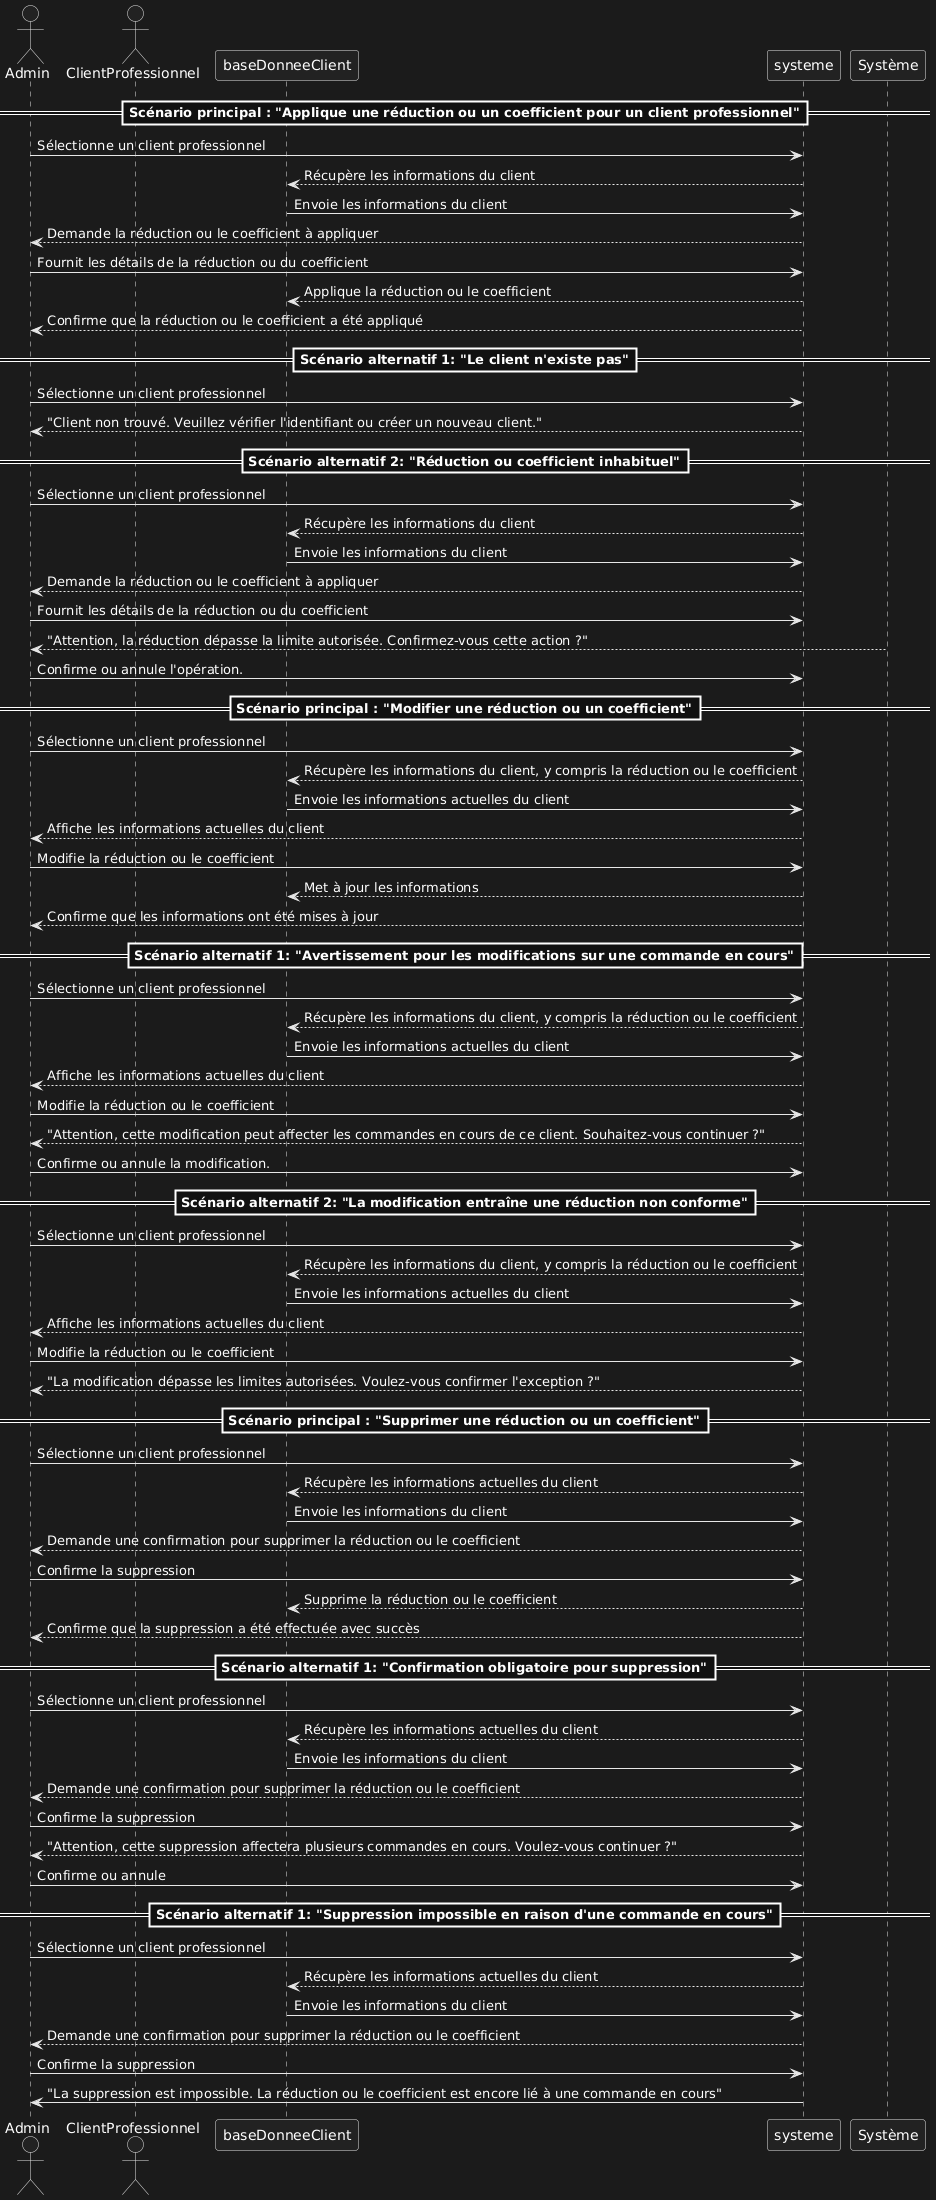

The diagram above was rendered by PlantUML. Its source (embedded in the PNG):
@startuml
'usecase d'Admin "Gérer les réductions et coefficients pour les clients professionnels"

'actors list
actor Admin
actor ClientProfessionnel as pro
participant baseDonneeClient as base
participant systeme


                                                ==Scénario principal : "Applique une réduction ou un coefficient pour un client professionnel"==

Admin -> systeme : Sélectionne un client professionnel
systeme --> base : Récupère les informations du client
base -> systeme : Envoie les informations du client
systeme --> Admin : Demande la réduction ou le coefficient à appliquer
Admin -> systeme : Fournit les détails de la réduction ou du coefficient
systeme --> base  : Applique la réduction ou le coefficient
systeme --> Admin : Confirme que la réduction ou le coefficient a été appliqué

                                               ==Scénario alternatif 1: "Le client n'existe pas"==

Admin -> systeme : Sélectionne un client professionnel
systeme --> Admin : "Client non trouvé. Veuillez vérifier l'identifiant ou créer un nouveau client."

                                               ==Scénario alternatif 2: "Réduction ou coefficient inhabituel"==

Admin -> systeme : Sélectionne un client professionnel
systeme --> base : Récupère les informations du client
base -> systeme : Envoie les informations du client
systeme --> Admin : Demande la réduction ou le coefficient à appliquer
Admin -> systeme : Fournit les détails de la réduction ou du coefficient
Système --> Admin : "Attention, la réduction dépasse la limite autorisée. Confirmez-vous cette action ?"
Admin -> systeme : Confirme ou annule l'opération.

                                               ==Scénario principal : "Modifier une réduction ou un coefficient"==

Admin -> systeme : Sélectionne un client professionnel
systeme --> base : Récupère les informations du client, y compris la réduction ou le coefficient
base -> systeme : Envoie les informations actuelles du client
systeme --> Admin : Affiche les informations actuelles du client
Admin -> systeme : Modifie la réduction ou le coefficient
systeme --> base : Met à jour les informations
systeme --> Admin : Confirme que les informations ont été mises à jour

                                             ==Scénario alternatif 1: "Avertissement pour les modifications sur une commande en cours"==

Admin -> systeme : Sélectionne un client professionnel
systeme --> base : Récupère les informations du client, y compris la réduction ou le coefficient
base -> systeme : Envoie les informations actuelles du client
systeme --> Admin : Affiche les informations actuelles du client
Admin -> systeme : Modifie la réduction ou le coefficient
systeme --> Admin : "Attention, cette modification peut affecter les commandes en cours de ce client. Souhaitez-vous continuer ?"
Admin -> systeme : Confirme ou annule la modification.

                                            ==Scénario alternatif 2: "La modification entraîne une réduction non conforme"==

Admin -> systeme : Sélectionne un client professionnel
systeme --> base : Récupère les informations du client, y compris la réduction ou le coefficient
base -> systeme : Envoie les informations actuelles du client
systeme --> Admin : Affiche les informations actuelles du client
Admin -> systeme : Modifie la réduction ou le coefficient
systeme --> Admin : "La modification dépasse les limites autorisées. Voulez-vous confirmer l'exception ?"

                                             ==Scénario principal : "Supprimer une réduction ou un coefficient"==

Admin -> systeme : Sélectionne un client professionnel
systeme --> base : Récupère les informations actuelles du client
base -> systeme : Envoie les informations du client
systeme --> Admin : Demande une confirmation pour supprimer la réduction ou le coefficient
Admin -> systeme : Confirme la suppression
systeme --> base : Supprime la réduction ou le coefficient
systeme --> Admin : Confirme que la suppression a été effectuée avec succès

                                            ==Scénario alternatif 1: "Confirmation obligatoire pour suppression"==

Admin -> systeme : Sélectionne un client professionnel
systeme --> base : Récupère les informations actuelles du client
base -> systeme : Envoie les informations du client
systeme --> Admin : Demande une confirmation pour supprimer la réduction ou le coefficient
Admin -> systeme : Confirme la suppression
systeme --> Admin : "Attention, cette suppression affectera plusieurs commandes en cours. Voulez-vous continuer ?"
Admin -> systeme : Confirme ou annule

                                           ==Scénario alternatif 1: "Suppression impossible en raison d'une commande en cours"==

Admin -> systeme : Sélectionne un client professionnel
systeme --> base : Récupère les informations actuelles du client
base -> systeme : Envoie les informations du client
systeme --> Admin : Demande une confirmation pour supprimer la réduction ou le coefficient
Admin -> systeme : Confirme la suppression
systeme -> Admin : "La suppression est impossible. La réduction ou le coefficient est encore lié à une commande en cours"
@enduml